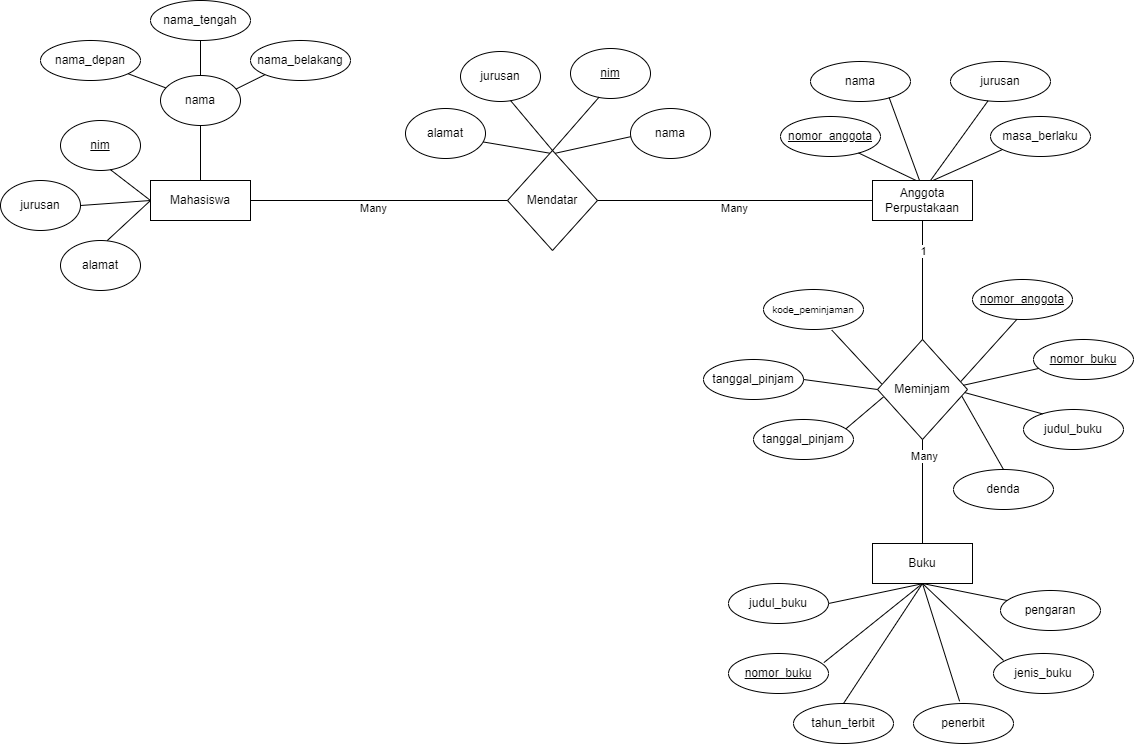

The diagram above was exported from draw.io. Its source (the exported page's mxGraphModel, read from the mxfile embedded in the PNG):
<mxGraphModel dx="1646" dy="1044" grid="1" gridSize="10" guides="1" tooltips="1" connect="1" arrows="1" fold="1" page="1" pageScale="1" pageWidth="850" pageHeight="1100" math="0" shadow="0">
  <root>
    <mxCell id="0" />
    <mxCell id="1" parent="0" />
    <mxCell id="M57NodMJmrzLkghZ3Bw5-6" value="nama_tengah" style="ellipse;whiteSpace=wrap;html=1;align=center;" vertex="1" parent="1">
      <mxGeometry x="170" y="40" width="100" height="40" as="geometry" />
    </mxCell>
    <mxCell id="M57NodMJmrzLkghZ3Bw5-19" value="nama_belakang" style="ellipse;whiteSpace=wrap;html=1;align=center;" vertex="1" parent="1">
      <mxGeometry x="270" y="80" width="100" height="40" as="geometry" />
    </mxCell>
    <mxCell id="M57NodMJmrzLkghZ3Bw5-20" value="alamat" style="ellipse;whiteSpace=wrap;html=1;align=center;" vertex="1" parent="1">
      <mxGeometry x="80" y="280" width="80" height="50" as="geometry" />
    </mxCell>
    <mxCell id="M57NodMJmrzLkghZ3Bw5-21" value="jurusan" style="ellipse;whiteSpace=wrap;html=1;align=center;" vertex="1" parent="1">
      <mxGeometry x="20" y="220" width="80" height="50" as="geometry" />
    </mxCell>
    <mxCell id="M57NodMJmrzLkghZ3Bw5-22" value="&lt;u&gt;nim&lt;/u&gt;" style="ellipse;whiteSpace=wrap;html=1;align=center;" vertex="1" parent="1">
      <mxGeometry x="80" y="160" width="80" height="50" as="geometry" />
    </mxCell>
    <mxCell id="M57NodMJmrzLkghZ3Bw5-23" value="Mahasiswa" style="whiteSpace=wrap;html=1;align=center;" vertex="1" parent="1">
      <mxGeometry x="170" y="220" width="100" height="40" as="geometry" />
    </mxCell>
    <mxCell id="M57NodMJmrzLkghZ3Bw5-24" value="nama" style="ellipse;whiteSpace=wrap;html=1;align=center;" vertex="1" parent="1">
      <mxGeometry x="650" y="148" width="80" height="50" as="geometry" />
    </mxCell>
    <mxCell id="M57NodMJmrzLkghZ3Bw5-25" value="&lt;u&gt;nim&lt;/u&gt;" style="ellipse;whiteSpace=wrap;html=1;align=center;" vertex="1" parent="1">
      <mxGeometry x="590" y="88" width="80" height="50" as="geometry" />
    </mxCell>
    <mxCell id="M57NodMJmrzLkghZ3Bw5-26" value="alamat" style="ellipse;whiteSpace=wrap;html=1;align=center;" vertex="1" parent="1">
      <mxGeometry x="425" y="148" width="80" height="50" as="geometry" />
    </mxCell>
    <mxCell id="M57NodMJmrzLkghZ3Bw5-27" value="jurusan" style="ellipse;whiteSpace=wrap;html=1;align=center;" vertex="1" parent="1">
      <mxGeometry x="480" y="91" width="80" height="50" as="geometry" />
    </mxCell>
    <mxCell id="M57NodMJmrzLkghZ3Bw5-28" value="Mendatar" style="shape=rhombus;perimeter=rhombusPerimeter;whiteSpace=wrap;html=1;align=center;" vertex="1" parent="1">
      <mxGeometry x="527" y="190" width="90" height="100" as="geometry" />
    </mxCell>
    <mxCell id="M57NodMJmrzLkghZ3Bw5-34" value="jurusan" style="ellipse;whiteSpace=wrap;html=1;align=center;" vertex="1" parent="1">
      <mxGeometry x="970" y="101" width="100" height="40" as="geometry" />
    </mxCell>
    <mxCell id="M57NodMJmrzLkghZ3Bw5-35" value="nama" style="ellipse;whiteSpace=wrap;html=1;align=center;" vertex="1" parent="1">
      <mxGeometry x="830" y="101" width="100" height="40" as="geometry" />
    </mxCell>
    <mxCell id="M57NodMJmrzLkghZ3Bw5-36" value="Anggota&lt;div&gt;Perpustakaan&lt;/div&gt;" style="whiteSpace=wrap;html=1;align=center;" vertex="1" parent="1">
      <mxGeometry x="892" y="220" width="100" height="40" as="geometry" />
    </mxCell>
    <mxCell id="M57NodMJmrzLkghZ3Bw5-37" value="&lt;u&gt;nomor_anggota&lt;/u&gt;" style="ellipse;whiteSpace=wrap;html=1;align=center;" vertex="1" parent="1">
      <mxGeometry x="800" y="156" width="100" height="40" as="geometry" />
    </mxCell>
    <mxCell id="M57NodMJmrzLkghZ3Bw5-38" value="masa_berlaku" style="ellipse;whiteSpace=wrap;html=1;align=center;" vertex="1" parent="1">
      <mxGeometry x="1010" y="156" width="100" height="40" as="geometry" />
    </mxCell>
    <mxCell id="M57NodMJmrzLkghZ3Bw5-39" value="Meminjam" style="shape=rhombus;perimeter=rhombusPerimeter;whiteSpace=wrap;html=1;align=center;" vertex="1" parent="1">
      <mxGeometry x="897" y="379" width="90" height="100" as="geometry" />
    </mxCell>
    <mxCell id="M57NodMJmrzLkghZ3Bw5-40" value="tanggal_pinjam" style="ellipse;whiteSpace=wrap;html=1;align=center;" vertex="1" parent="1">
      <mxGeometry x="773" y="459" width="100" height="40" as="geometry" />
    </mxCell>
    <mxCell id="M57NodMJmrzLkghZ3Bw5-41" value="tanggal_pinjam" style="ellipse;whiteSpace=wrap;html=1;align=center;" vertex="1" parent="1">
      <mxGeometry x="723" y="399" width="100" height="40" as="geometry" />
    </mxCell>
    <mxCell id="M57NodMJmrzLkghZ3Bw5-42" value="&lt;font style=&quot;font-size: 10px;&quot;&gt;kode_peminjaman&lt;/font&gt;" style="ellipse;whiteSpace=wrap;html=1;align=center;strokeWidth=1;" vertex="1" parent="1">
      <mxGeometry x="783" y="329" width="100" height="40" as="geometry" />
    </mxCell>
    <mxCell id="M57NodMJmrzLkghZ3Bw5-43" value="denda" style="ellipse;whiteSpace=wrap;html=1;align=center;" vertex="1" parent="1">
      <mxGeometry x="973" y="509" width="100" height="40" as="geometry" />
    </mxCell>
    <mxCell id="M57NodMJmrzLkghZ3Bw5-44" value="judul_buku" style="ellipse;whiteSpace=wrap;html=1;align=center;" vertex="1" parent="1">
      <mxGeometry x="1043" y="449" width="100" height="40" as="geometry" />
    </mxCell>
    <mxCell id="M57NodMJmrzLkghZ3Bw5-45" value="&lt;u&gt;nomor_buku&lt;/u&gt;" style="ellipse;whiteSpace=wrap;html=1;align=center;" vertex="1" parent="1">
      <mxGeometry x="1053" y="379" width="100" height="40" as="geometry" />
    </mxCell>
    <mxCell id="M57NodMJmrzLkghZ3Bw5-46" value="&lt;u&gt;nomor_anggota&lt;/u&gt;" style="ellipse;whiteSpace=wrap;html=1;align=center;" vertex="1" parent="1">
      <mxGeometry x="992" y="319" width="100" height="40" as="geometry" />
    </mxCell>
    <mxCell id="M57NodMJmrzLkghZ3Bw5-49" value="judul_buku" style="ellipse;whiteSpace=wrap;html=1;align=center;" vertex="1" parent="1">
      <mxGeometry x="748" y="623" width="100" height="40" as="geometry" />
    </mxCell>
    <mxCell id="M57NodMJmrzLkghZ3Bw5-50" value="&lt;u&gt;nomor_&lt;span style=&quot;background-color: initial;&quot;&gt;buku&lt;/span&gt;&lt;/u&gt;" style="ellipse;whiteSpace=wrap;html=1;align=center;" vertex="1" parent="1">
      <mxGeometry x="748" y="693" width="100" height="40" as="geometry" />
    </mxCell>
    <mxCell id="M57NodMJmrzLkghZ3Bw5-51" value="tahun_terbit" style="ellipse;whiteSpace=wrap;html=1;align=center;" vertex="1" parent="1">
      <mxGeometry x="813" y="743" width="100" height="40" as="geometry" />
    </mxCell>
    <mxCell id="M57NodMJmrzLkghZ3Bw5-52" value="penerbit" style="ellipse;whiteSpace=wrap;html=1;align=center;" vertex="1" parent="1">
      <mxGeometry x="933" y="743" width="100" height="40" as="geometry" />
    </mxCell>
    <mxCell id="M57NodMJmrzLkghZ3Bw5-53" value="jenis_buku" style="ellipse;whiteSpace=wrap;html=1;align=center;" vertex="1" parent="1">
      <mxGeometry x="1013" y="693" width="100" height="40" as="geometry" />
    </mxCell>
    <mxCell id="M57NodMJmrzLkghZ3Bw5-54" value="pengaran" style="ellipse;whiteSpace=wrap;html=1;align=center;" vertex="1" parent="1">
      <mxGeometry x="1020" y="630" width="100" height="40" as="geometry" />
    </mxCell>
    <mxCell id="M57NodMJmrzLkghZ3Bw5-55" value="Buku" style="whiteSpace=wrap;html=1;align=center;" vertex="1" parent="1">
      <mxGeometry x="892" y="583" width="100" height="40" as="geometry" />
    </mxCell>
    <mxCell id="M57NodMJmrzLkghZ3Bw5-59" value="" style="endArrow=none;html=1;rounded=0;exitX=0.5;exitY=1;exitDx=0;exitDy=0;entryX=0.068;entryY=0.251;entryDx=0;entryDy=0;entryPerimeter=0;" edge="1" parent="1" source="M57NodMJmrzLkghZ3Bw5-55" target="M57NodMJmrzLkghZ3Bw5-54">
      <mxGeometry relative="1" as="geometry">
        <mxPoint x="943" y="633" as="sourcePoint" />
        <mxPoint x="1033" y="643" as="targetPoint" />
      </mxGeometry>
    </mxCell>
    <mxCell id="M57NodMJmrzLkghZ3Bw5-60" value="" style="endArrow=none;html=1;rounded=0;entryX=0.954;entryY=0.227;entryDx=0;entryDy=0;entryPerimeter=0;exitX=0.5;exitY=1;exitDx=0;exitDy=0;" edge="1" parent="1" source="M57NodMJmrzLkghZ3Bw5-55" target="M57NodMJmrzLkghZ3Bw5-50">
      <mxGeometry relative="1" as="geometry">
        <mxPoint x="913" y="613" as="sourcePoint" />
        <mxPoint x="1073" y="613" as="targetPoint" />
      </mxGeometry>
    </mxCell>
    <mxCell id="M57NodMJmrzLkghZ3Bw5-61" value="" style="endArrow=none;html=1;rounded=0;entryX=0.461;entryY=-0.055;entryDx=0;entryDy=0;entryPerimeter=0;exitX=0.5;exitY=1;exitDx=0;exitDy=0;" edge="1" parent="1" source="M57NodMJmrzLkghZ3Bw5-55" target="M57NodMJmrzLkghZ3Bw5-52">
      <mxGeometry relative="1" as="geometry">
        <mxPoint x="913" y="613" as="sourcePoint" />
        <mxPoint x="1073" y="613" as="targetPoint" />
      </mxGeometry>
    </mxCell>
    <mxCell id="M57NodMJmrzLkghZ3Bw5-62" value="" style="endArrow=none;html=1;rounded=0;entryX=0.1;entryY=0.173;entryDx=0;entryDy=0;entryPerimeter=0;exitX=0.5;exitY=1;exitDx=0;exitDy=0;" edge="1" parent="1" source="M57NodMJmrzLkghZ3Bw5-55" target="M57NodMJmrzLkghZ3Bw5-53">
      <mxGeometry relative="1" as="geometry">
        <mxPoint x="933" y="623" as="sourcePoint" />
        <mxPoint x="1073" y="613" as="targetPoint" />
      </mxGeometry>
    </mxCell>
    <mxCell id="M57NodMJmrzLkghZ3Bw5-63" value="" style="endArrow=none;html=1;rounded=0;entryX=0.5;entryY=0;entryDx=0;entryDy=0;exitX=0.5;exitY=1;exitDx=0;exitDy=0;" edge="1" parent="1" source="M57NodMJmrzLkghZ3Bw5-55" target="M57NodMJmrzLkghZ3Bw5-51">
      <mxGeometry relative="1" as="geometry">
        <mxPoint x="943" y="623" as="sourcePoint" />
        <mxPoint x="876" y="743" as="targetPoint" />
      </mxGeometry>
    </mxCell>
    <mxCell id="M57NodMJmrzLkghZ3Bw5-66" value="" style="endArrow=none;html=1;rounded=0;entryX=1;entryY=0.5;entryDx=0;entryDy=0;" edge="1" parent="1" target="M57NodMJmrzLkghZ3Bw5-49">
      <mxGeometry relative="1" as="geometry">
        <mxPoint x="943" y="623" as="sourcePoint" />
        <mxPoint x="963" y="673" as="targetPoint" />
      </mxGeometry>
    </mxCell>
    <mxCell id="M57NodMJmrzLkghZ3Bw5-67" value="" style="endArrow=none;html=1;rounded=0;entryX=0.5;entryY=0;entryDx=0;entryDy=0;exitX=0.938;exitY=0.568;exitDx=0;exitDy=0;exitPerimeter=0;" edge="1" parent="1" source="M57NodMJmrzLkghZ3Bw5-39" target="M57NodMJmrzLkghZ3Bw5-43">
      <mxGeometry relative="1" as="geometry">
        <mxPoint x="983" y="439" as="sourcePoint" />
        <mxPoint x="1023" y="499" as="targetPoint" />
      </mxGeometry>
    </mxCell>
    <mxCell id="M57NodMJmrzLkghZ3Bw5-69" value="" style="endArrow=none;html=1;rounded=0;entryX=0.19;entryY=0.109;entryDx=0;entryDy=0;entryPerimeter=0;exitX=0.97;exitY=0.531;exitDx=0;exitDy=0;exitPerimeter=0;" edge="1" parent="1" source="M57NodMJmrzLkghZ3Bw5-39" target="M57NodMJmrzLkghZ3Bw5-44">
      <mxGeometry relative="1" as="geometry">
        <mxPoint x="983.1" y="430.52" as="sourcePoint" />
        <mxPoint x="1052.9999999999998" y="449" as="targetPoint" />
      </mxGeometry>
    </mxCell>
    <mxCell id="M57NodMJmrzLkghZ3Bw5-70" value="" style="endArrow=none;html=1;rounded=0;exitX=0.953;exitY=0.458;exitDx=0;exitDy=0;exitPerimeter=0;" edge="1" parent="1" source="M57NodMJmrzLkghZ3Bw5-39" target="M57NodMJmrzLkghZ3Bw5-45">
      <mxGeometry relative="1" as="geometry">
        <mxPoint x="963" y="409" as="sourcePoint" />
        <mxPoint x="1123" y="409" as="targetPoint" />
      </mxGeometry>
    </mxCell>
    <mxCell id="M57NodMJmrzLkghZ3Bw5-72" value="" style="endArrow=none;html=1;rounded=0;entryX=0.444;entryY=0.996;entryDx=0;entryDy=0;entryPerimeter=0;exitX=0.928;exitY=0.418;exitDx=0;exitDy=0;exitPerimeter=0;" edge="1" parent="1" source="M57NodMJmrzLkghZ3Bw5-39" target="M57NodMJmrzLkghZ3Bw5-46">
      <mxGeometry relative="1" as="geometry">
        <mxPoint x="963" y="409" as="sourcePoint" />
        <mxPoint x="1123" y="409" as="targetPoint" />
      </mxGeometry>
    </mxCell>
    <mxCell id="M57NodMJmrzLkghZ3Bw5-74" value="" style="endArrow=none;html=1;rounded=0;exitX=1;exitY=0.5;exitDx=0;exitDy=0;entryX=0;entryY=0.5;entryDx=0;entryDy=0;" edge="1" parent="1" source="M57NodMJmrzLkghZ3Bw5-41" target="M57NodMJmrzLkghZ3Bw5-39">
      <mxGeometry relative="1" as="geometry">
        <mxPoint x="803" y="429" as="sourcePoint" />
        <mxPoint x="963" y="429" as="targetPoint" />
      </mxGeometry>
    </mxCell>
    <mxCell id="M57NodMJmrzLkghZ3Bw5-76" value="" style="endArrow=none;html=1;rounded=0;exitX=0.5;exitY=1;exitDx=0;exitDy=0;entryX=0.5;entryY=0;entryDx=0;entryDy=0;" edge="1" parent="1" source="M57NodMJmrzLkghZ3Bw5-39" target="M57NodMJmrzLkghZ3Bw5-55">
      <mxGeometry relative="1" as="geometry">
        <mxPoint x="863" y="579" as="sourcePoint" />
        <mxPoint x="1023" y="579" as="targetPoint" />
      </mxGeometry>
    </mxCell>
    <mxCell id="M57NodMJmrzLkghZ3Bw5-109" value="Many" style="edgeLabel;html=1;align=center;verticalAlign=middle;resizable=0;points=[];" vertex="1" connectable="0" parent="M57NodMJmrzLkghZ3Bw5-76">
      <mxGeometry x="-0.7045" y="1" relative="1" as="geometry">
        <mxPoint as="offset" />
      </mxGeometry>
    </mxCell>
    <mxCell id="M57NodMJmrzLkghZ3Bw5-77" value="" style="endArrow=none;html=1;rounded=0;exitX=0.682;exitY=1.012;exitDx=0;exitDy=0;exitPerimeter=0;entryX=0.046;entryY=0.444;entryDx=0;entryDy=0;entryPerimeter=0;" edge="1" parent="1" source="M57NodMJmrzLkghZ3Bw5-42" target="M57NodMJmrzLkghZ3Bw5-39">
      <mxGeometry relative="1" as="geometry">
        <mxPoint x="823" y="429" as="sourcePoint" />
        <mxPoint x="983" y="429" as="targetPoint" />
      </mxGeometry>
    </mxCell>
    <mxCell id="M57NodMJmrzLkghZ3Bw5-78" value="" style="endArrow=none;html=1;rounded=0;exitX=0.924;exitY=0.233;exitDx=0;exitDy=0;exitPerimeter=0;entryX=0.064;entryY=0.576;entryDx=0;entryDy=0;entryPerimeter=0;" edge="1" parent="1" source="M57NodMJmrzLkghZ3Bw5-40" target="M57NodMJmrzLkghZ3Bw5-39">
      <mxGeometry relative="1" as="geometry">
        <mxPoint x="823" y="429" as="sourcePoint" />
        <mxPoint x="983" y="429" as="targetPoint" />
      </mxGeometry>
    </mxCell>
    <mxCell id="M57NodMJmrzLkghZ3Bw5-79" value="nama_depan" style="ellipse;whiteSpace=wrap;html=1;align=center;" vertex="1" parent="1">
      <mxGeometry x="60" y="80" width="100" height="40" as="geometry" />
    </mxCell>
    <mxCell id="M57NodMJmrzLkghZ3Bw5-80" value="" style="endArrow=none;html=1;rounded=0;exitX=0.5;exitY=1;exitDx=0;exitDy=0;entryX=0.5;entryY=0;entryDx=0;entryDy=0;" edge="1" parent="1" source="M57NodMJmrzLkghZ3Bw5-6" target="M57NodMJmrzLkghZ3Bw5-18">
      <mxGeometry relative="1" as="geometry">
        <mxPoint x="110" y="190" as="sourcePoint" />
        <mxPoint x="270" y="190" as="targetPoint" />
      </mxGeometry>
    </mxCell>
    <mxCell id="M57NodMJmrzLkghZ3Bw5-82" value="" style="endArrow=none;html=1;rounded=0;" edge="1" parent="1" source="M57NodMJmrzLkghZ3Bw5-79" target="M57NodMJmrzLkghZ3Bw5-18">
      <mxGeometry relative="1" as="geometry">
        <mxPoint x="139" y="116" as="sourcePoint" />
        <mxPoint x="270" y="190" as="targetPoint" />
      </mxGeometry>
    </mxCell>
    <mxCell id="M57NodMJmrzLkghZ3Bw5-18" value="nama" style="ellipse;whiteSpace=wrap;html=1;align=center;" vertex="1" parent="1">
      <mxGeometry x="180" y="115" width="80" height="50" as="geometry" />
    </mxCell>
    <mxCell id="M57NodMJmrzLkghZ3Bw5-83" value="" style="endArrow=none;html=1;rounded=0;entryX=0;entryY=1;entryDx=0;entryDy=0;exitX=0.948;exitY=0.268;exitDx=0;exitDy=0;exitPerimeter=0;" edge="1" parent="1" source="M57NodMJmrzLkghZ3Bw5-18" target="M57NodMJmrzLkghZ3Bw5-19">
      <mxGeometry relative="1" as="geometry">
        <mxPoint x="110" y="190" as="sourcePoint" />
        <mxPoint x="270" y="190" as="targetPoint" />
      </mxGeometry>
    </mxCell>
    <mxCell id="M57NodMJmrzLkghZ3Bw5-86" value="" style="endArrow=none;html=1;rounded=0;exitX=0.5;exitY=1;exitDx=0;exitDy=0;" edge="1" parent="1" source="M57NodMJmrzLkghZ3Bw5-18" target="M57NodMJmrzLkghZ3Bw5-23">
      <mxGeometry relative="1" as="geometry">
        <mxPoint x="150" y="135" as="sourcePoint" />
        <mxPoint x="220" y="220" as="targetPoint" />
      </mxGeometry>
    </mxCell>
    <mxCell id="M57NodMJmrzLkghZ3Bw5-87" value="" style="endArrow=none;html=1;rounded=0;exitX=0.623;exitY=0.982;exitDx=0;exitDy=0;exitPerimeter=0;" edge="1" parent="1" source="M57NodMJmrzLkghZ3Bw5-22">
      <mxGeometry relative="1" as="geometry">
        <mxPoint x="130" y="250" as="sourcePoint" />
        <mxPoint x="170" y="240" as="targetPoint" />
      </mxGeometry>
    </mxCell>
    <mxCell id="M57NodMJmrzLkghZ3Bw5-88" value="" style="endArrow=none;html=1;rounded=0;exitX=1;exitY=0.5;exitDx=0;exitDy=0;" edge="1" parent="1" source="M57NodMJmrzLkghZ3Bw5-21">
      <mxGeometry relative="1" as="geometry">
        <mxPoint x="60" y="230" as="sourcePoint" />
        <mxPoint x="170" y="240" as="targetPoint" />
      </mxGeometry>
    </mxCell>
    <mxCell id="M57NodMJmrzLkghZ3Bw5-89" value="" style="endArrow=none;html=1;rounded=0;exitX=0.584;exitY=0.002;exitDx=0;exitDy=0;exitPerimeter=0;" edge="1" parent="1" source="M57NodMJmrzLkghZ3Bw5-20">
      <mxGeometry relative="1" as="geometry">
        <mxPoint x="130" y="279" as="sourcePoint" />
        <mxPoint x="170" y="240" as="targetPoint" />
      </mxGeometry>
    </mxCell>
    <mxCell id="M57NodMJmrzLkghZ3Bw5-91" value="" style="endArrow=none;html=1;rounded=0;exitX=0.625;exitY=0.98;exitDx=0;exitDy=0;exitPerimeter=0;entryX=0.5;entryY=0;entryDx=0;entryDy=0;" edge="1" parent="1" source="M57NodMJmrzLkghZ3Bw5-27" target="M57NodMJmrzLkghZ3Bw5-28">
      <mxGeometry relative="1" as="geometry">
        <mxPoint x="470" y="180" as="sourcePoint" />
        <mxPoint x="630" y="180" as="targetPoint" />
      </mxGeometry>
    </mxCell>
    <mxCell id="M57NodMJmrzLkghZ3Bw5-92" value="" style="endArrow=none;html=1;rounded=0;exitX=0.975;exitY=0.67;exitDx=0;exitDy=0;exitPerimeter=0;entryX=0.47;entryY=0.027;entryDx=0;entryDy=0;entryPerimeter=0;" edge="1" parent="1" source="M57NodMJmrzLkghZ3Bw5-26" target="M57NodMJmrzLkghZ3Bw5-28">
      <mxGeometry relative="1" as="geometry">
        <mxPoint x="470" y="180" as="sourcePoint" />
        <mxPoint x="567" y="194" as="targetPoint" />
      </mxGeometry>
    </mxCell>
    <mxCell id="M57NodMJmrzLkghZ3Bw5-93" value="" style="endArrow=none;html=1;rounded=0;exitX=0.359;exitY=0.97;exitDx=0;exitDy=0;exitPerimeter=0;entryX=0.5;entryY=0;entryDx=0;entryDy=0;" edge="1" parent="1" source="M57NodMJmrzLkghZ3Bw5-25" target="M57NodMJmrzLkghZ3Bw5-28">
      <mxGeometry relative="1" as="geometry">
        <mxPoint x="480" y="190" as="sourcePoint" />
        <mxPoint x="640" y="190" as="targetPoint" />
      </mxGeometry>
    </mxCell>
    <mxCell id="M57NodMJmrzLkghZ3Bw5-94" value="" style="endArrow=none;html=1;rounded=0;exitX=0.529;exitY=0.028;exitDx=0;exitDy=0;exitPerimeter=0;entryX=0.002;entryY=0.564;entryDx=0;entryDy=0;entryPerimeter=0;" edge="1" parent="1" source="M57NodMJmrzLkghZ3Bw5-28" target="M57NodMJmrzLkghZ3Bw5-24">
      <mxGeometry relative="1" as="geometry">
        <mxPoint x="576.6800000000001" y="184.49999999999994" as="sourcePoint" />
        <mxPoint x="655.4399999999999" y="173.04999999999995" as="targetPoint" />
      </mxGeometry>
    </mxCell>
    <mxCell id="M57NodMJmrzLkghZ3Bw5-95" value="" style="endArrow=none;html=1;rounded=0;exitX=1;exitY=0.5;exitDx=0;exitDy=0;entryX=0;entryY=0.5;entryDx=0;entryDy=0;" edge="1" parent="1" source="M57NodMJmrzLkghZ3Bw5-23" target="M57NodMJmrzLkghZ3Bw5-28">
      <mxGeometry relative="1" as="geometry">
        <mxPoint x="480" y="230" as="sourcePoint" />
        <mxPoint x="640" y="230" as="targetPoint" />
      </mxGeometry>
    </mxCell>
    <mxCell id="M57NodMJmrzLkghZ3Bw5-107" value="Many" style="edgeLabel;html=1;align=center;verticalAlign=middle;resizable=0;points=[];" vertex="1" connectable="0" parent="M57NodMJmrzLkghZ3Bw5-95">
      <mxGeometry x="-0.0432" relative="1" as="geometry">
        <mxPoint y="7" as="offset" />
      </mxGeometry>
    </mxCell>
    <mxCell id="M57NodMJmrzLkghZ3Bw5-96" value="" style="endArrow=none;html=1;rounded=0;exitX=1;exitY=0.5;exitDx=0;exitDy=0;entryX=0;entryY=0.5;entryDx=0;entryDy=0;" edge="1" parent="1" source="M57NodMJmrzLkghZ3Bw5-28" target="M57NodMJmrzLkghZ3Bw5-36">
      <mxGeometry relative="1" as="geometry">
        <mxPoint x="670" y="230" as="sourcePoint" />
        <mxPoint x="900" y="240" as="targetPoint" />
      </mxGeometry>
    </mxCell>
    <mxCell id="M57NodMJmrzLkghZ3Bw5-108" value="Many" style="edgeLabel;html=1;align=center;verticalAlign=middle;resizable=0;points=[];" vertex="1" connectable="0" parent="M57NodMJmrzLkghZ3Bw5-96">
      <mxGeometry x="-0.0181" relative="1" as="geometry">
        <mxPoint y="7" as="offset" />
      </mxGeometry>
    </mxCell>
    <mxCell id="M57NodMJmrzLkghZ3Bw5-98" value="" style="endArrow=none;html=1;rounded=0;entryX=0.113;entryY=0.834;entryDx=0;entryDy=0;entryPerimeter=0;exitX=0.609;exitY=-0.006;exitDx=0;exitDy=0;exitPerimeter=0;" edge="1" parent="1" source="M57NodMJmrzLkghZ3Bw5-36" target="M57NodMJmrzLkghZ3Bw5-38">
      <mxGeometry relative="1" as="geometry">
        <mxPoint x="920" y="220" as="sourcePoint" />
        <mxPoint x="1080" y="220" as="targetPoint" />
      </mxGeometry>
    </mxCell>
    <mxCell id="M57NodMJmrzLkghZ3Bw5-99" value="" style="endArrow=none;html=1;rounded=0;entryX=0.375;entryY=0.985;entryDx=0;entryDy=0;entryPerimeter=0;" edge="1" parent="1" target="M57NodMJmrzLkghZ3Bw5-34">
      <mxGeometry relative="1" as="geometry">
        <mxPoint x="950" y="220" as="sourcePoint" />
        <mxPoint x="1000" y="150" as="targetPoint" />
      </mxGeometry>
    </mxCell>
    <mxCell id="M57NodMJmrzLkghZ3Bw5-102" value="" style="endArrow=none;html=1;rounded=0;entryX=0.434;entryY=-0.003;entryDx=0;entryDy=0;entryPerimeter=0;exitX=0.781;exitY=0.912;exitDx=0;exitDy=0;exitPerimeter=0;" edge="1" parent="1" source="M57NodMJmrzLkghZ3Bw5-37" target="M57NodMJmrzLkghZ3Bw5-36">
      <mxGeometry relative="1" as="geometry">
        <mxPoint x="830" y="180" as="sourcePoint" />
        <mxPoint x="990" y="180" as="targetPoint" />
      </mxGeometry>
    </mxCell>
    <mxCell id="M57NodMJmrzLkghZ3Bw5-103" value="" style="endArrow=none;html=1;rounded=0;exitX=0.786;exitY=0.901;exitDx=0;exitDy=0;exitPerimeter=0;entryX=0.47;entryY=-0.003;entryDx=0;entryDy=0;entryPerimeter=0;" edge="1" parent="1" source="M57NodMJmrzLkghZ3Bw5-35" target="M57NodMJmrzLkghZ3Bw5-36">
      <mxGeometry relative="1" as="geometry">
        <mxPoint x="910" y="140" as="sourcePoint" />
        <mxPoint x="950" y="220" as="targetPoint" />
      </mxGeometry>
    </mxCell>
    <mxCell id="M57NodMJmrzLkghZ3Bw5-104" value="" style="endArrow=none;html=1;rounded=0;exitX=0.5;exitY=1;exitDx=0;exitDy=0;" edge="1" parent="1" source="M57NodMJmrzLkghZ3Bw5-36" target="M57NodMJmrzLkghZ3Bw5-39">
      <mxGeometry relative="1" as="geometry">
        <mxPoint x="890" y="390" as="sourcePoint" />
        <mxPoint x="1050" y="390" as="targetPoint" />
      </mxGeometry>
    </mxCell>
    <mxCell id="M57NodMJmrzLkghZ3Bw5-105" value="1" style="edgeLabel;html=1;align=center;verticalAlign=middle;resizable=0;points=[];" vertex="1" connectable="0" parent="M57NodMJmrzLkghZ3Bw5-104">
      <mxGeometry x="0.0727" relative="1" as="geometry">
        <mxPoint y="-34" as="offset" />
      </mxGeometry>
    </mxCell>
  </root>
</mxGraphModel>